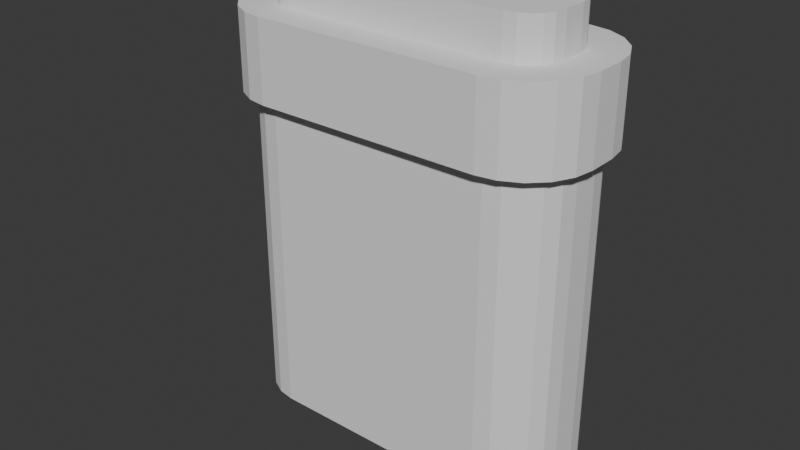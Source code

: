 # Source: rounded_rectangle_housing_building.blend  (saved by Blender 5.1.29; exported with 4.5.12 LTS)
import bpy
from mathutils import Matrix  # noqa: F401  (used for matrix-valued properties, if any)

bpy.ops.wm.read_factory_settings(use_empty=True)
scene = bpy.context.scene
scene.name = 'Scene'

# ---- collections
col_collection = bpy.data.collections.new('Collection'); scene.collection.children.link(col_collection)

# ---- materials (node trees are filled in below, after node groups)
mat_material = bpy.data.materials.new('Material')
mat_material.alpha_threshold = 0.0
mat_material.use_backface_culling_lightprobe_volume = False
mat_material.roughness = 0.5
mat_material.line_color = (0.0, 0.0, 0.0, 1.0)

# ---- material node trees
mat_material.use_nodes = True; mat_material.node_tree.nodes.clear()
_N = mat_material.node_tree.nodes; _L = mat_material.node_tree.links
n0 = _N.new('ShaderNodeOutputMaterial'); n0.name = 'Material Output'; n0.location = (200, 100)
n1 = _N.new('ShaderNodeBsdfPrincipled'); n1.name = 'Principled BSDF'; n1.location = (-200, 100)
_L.new(n1.outputs[0], n0.inputs[0])
n0.is_active_output = True

# ---- world
world_world = bpy.data.worlds.new('World'); scene.world = world_world
world_world.use_nodes = True; world_world.node_tree.nodes.clear()
_N = world_world.node_tree.nodes; _L = world_world.node_tree.links
n0 = _N.new('ShaderNodeOutputWorld'); n0.name = 'World Output'; n0.location = (200, 100)
n1 = _N.new('ShaderNodeBackground'); n1.name = 'Background'; n1.location = (-200, 100)
n1.inputs[0].default_value = (0.05088, 0.05088, 0.05088, 1.0)
_L.new(n1.outputs[0], n0.inputs[0])
n0.is_active_output = True
world_world.color = (0.05088, 0.05088, 0.05088)
world_world.sun_shadow_jitter_overblur = 0.0

# ---- meshes
me_cube = bpy.data.meshes.new('Cube')
me_cube.from_pydata([(1.0, 1.0, 1.0), (1.0, 1.0, -1.0), (1.0, -1.0, 1.0), (1.0, -1.0, -1.0), (-1.0, 1.0, 1.0), (-1.0, 1.0, -1.0), (-1.0, -1.0, 1.0), (-1.0, -1.0, -1.0)], [], [(0, 4, 6, 2), (3, 2, 6, 7), (7, 6, 4, 5), (5, 1, 3, 7), (1, 0, 2, 3), (5, 4, 0, 1)])
_uv = me_cube.uv_layers.new(name='UVMap')
_uv.uv.foreach_set('vector', [0.625, 0.5, 0.875, 0.5, 0.875, 0.75, 0.625, 0.75, 0.375, 0.75, 0.625, 0.75, 0.625, 1.0, 0.375, 1.0, 0.375, 0.0, 0.625, 0.0, 0.625, 0.25, 0.375, 0.25, 0.125, 0.5, 0.375, 0.5, 0.375, 0.75, 0.125, 0.75, 0.375, 0.5, 0.625, 0.5, 0.625, 0.75, 0.375, 0.75, 0.375, 0.25, 0.625, 0.25, 0.625, 0.5, 0.375, 0.5])
me_cube.materials.append(mat_material)
me_cube.use_mirror_vertex_groups = False
me_cube.update()
me_cube_001 = bpy.data.meshes.new('Cube.001')
me_cube_001.from_pydata([(-8.5, -5.0, 0.0), (-12.5, -1.0, 0.0), (-9.736, -4.804, 0.0), (-10.85, -4.236, 0.0), (-11.74, -3.351, 0.0), (-12.3, -2.236, 0.0), (-10.93, -0.8764, 30.0), (-8.376, -3.43, 30.0), (-10.79, -1.745, 30.0), (-10.45, -2.417, 30.0), (-9.917, -2.95, 30.0), (-9.245, -3.293, 30.0), (-12.5, 1.0, 0.0), (-8.5, 5.0, 0.0), (-12.3, 2.236, 0.0), (-11.74, 3.351, 0.0), (-10.85, 4.236, 0.0), (-9.736, 4.804, 0.0), (-8.376, 3.43, 30.0), (-10.93, 0.8764, 30.0), (-9.245, 3.293, 30.0), (-9.917, 2.95, 30.0), (-10.45, 2.417, 30.0), (-10.79, 1.745, 30.0), (12.5, -1.0, 0.0), (8.5, -5.0, 0.0), (12.3, -2.236, 0.0), (11.74, -3.351, 0.0), (10.85, -4.236, 0.0), (9.736, -4.804, 0.0), (8.376, -3.43, 30.0), (10.93, -0.8764, 30.0), (9.245, -3.293, 30.0), (9.917, -2.95, 30.0), (10.45, -2.417, 30.0), (10.79, -1.745, 30.0), (8.5, 5.0, 0.0), (12.5, 1.0, 0.0), (9.736, 4.804, 0.0), (10.85, 4.236, 0.0), (11.74, 3.351, 0.0), (12.3, 2.236, 0.0), (10.93, 0.8764, 30.0), (8.376, 3.43, 30.0), (10.79, 1.745, 30.0), (10.45, 2.417, 30.0), (9.917, 2.95, 30.0), (9.245, 3.293, 30.0), (-8.5, -5.0, 24.0), (-9.736, -4.804, 24.0), (-10.85, -4.236, 24.0), (-11.74, -3.351, 24.0), (-12.3, -2.236, 24.0), (-12.5, -1.0, 24.0), (-8.5, 5.0, 24.0), (-9.736, 4.804, 24.0), (-10.85, 4.236, 24.0), (-11.74, 3.351, 24.0), (-12.3, 2.236, 24.0), (-12.5, 1.0, 24.0), (12.5, 1.0, 24.0), (12.3, 2.236, 24.0), (11.74, 3.351, 24.0), (10.85, 4.236, 24.0), (9.736, 4.804, 24.0), (8.5, 5.0, 24.0), (8.5, -5.0, 24.0), (9.736, -4.804, 24.0), (10.85, -4.236, 24.0), (11.74, -3.351, 24.0), (12.3, -2.236, 24.0), (12.5, -1.0, 24.0), (-8.578, -5.997, 24.0), (-8.578, -5.997, 30.0), (-10.05, -5.755, 30.0), (-11.44, -5.045, 30.0), (-12.55, -3.939, 30.0), (-13.26, -2.545, 30.0), (-13.5, -1.078, 30.0), (-10.05, 5.755, 30.0), (-8.578, 5.997, 30.0), (-10.05, 5.755, 24.0), (-11.44, 5.045, 30.0), (-11.44, 5.045, 24.0), (-12.55, 3.939, 30.0), (-12.55, 3.939, 24.0), (-13.26, 2.545, 30.0), (-13.26, 2.545, 24.0), (-13.5, 1.078, 30.0), (-13.5, 1.078, 24.0), (13.26, 2.545, 30.0), (13.5, 1.078, 30.0), (13.26, 2.545, 24.0), (12.55, 3.939, 30.0), (12.55, 3.939, 24.0), (11.44, 5.045, 30.0), (11.44, 5.045, 24.0), (10.05, 5.755, 30.0), (10.05, 5.755, 24.0), (8.578, 5.997, 30.0), (8.578, 5.997, 24.0), (10.05, -5.755, 30.0), (8.578, -5.997, 30.0), (10.05, -5.755, 24.0), (11.44, -5.045, 30.0), (11.44, -5.045, 24.0), (12.55, -3.939, 30.0), (12.55, -3.939, 24.0), (13.26, -2.545, 30.0), (13.26, -2.545, 24.0), (13.5, -1.078, 30.0), (13.5, -1.078, 24.0), (-10.05, -5.755, 24.0), (-11.44, -5.045, 24.0), (-12.55, -3.939, 24.0), (-13.26, -2.545, 24.0), (-13.5, -1.078, 24.0), (-8.578, 5.997, 24.0), (13.5, 1.078, 24.0), (8.578, -5.997, 24.0), (-8.5, -5.0, 30.0), (-9.736, -4.804, 30.0), (-10.85, -4.236, 30.0), (-11.74, -3.351, 30.0), (-12.3, -2.236, 30.0), (-12.5, -1.0, 30.0), (-9.736, 4.804, 30.0), (-8.5, 5.0, 30.0), (-10.85, 4.236, 30.0), (-11.74, 3.351, 30.0), (-12.3, 2.236, 30.0), (-12.5, 1.0, 30.0), (12.3, 2.236, 30.0), (12.5, 1.0, 30.0), (11.74, 3.351, 30.0), (10.85, 4.236, 30.0), (9.736, 4.804, 30.0), (8.5, 5.0, 30.0), (9.736, -4.804, 30.0), (8.5, -5.0, 30.0), (10.85, -4.236, 30.0), (11.74, -3.351, 30.0), (12.3, -2.236, 30.0), (12.5, -1.0, 30.0), (-8.376, -3.43, 33.0), (-9.245, -3.293, 33.0), (-9.917, -2.95, 33.0), (-10.45, -2.417, 33.0), (-10.79, -1.745, 33.0), (-10.93, -0.8764, 33.0), (-9.245, 3.293, 33.0), (-8.376, 3.43, 33.0), (-9.917, 2.95, 33.0), (-10.45, 2.417, 33.0), (-10.79, 1.745, 33.0), (-10.93, 0.8764, 33.0), (10.79, 1.745, 33.0), (10.93, 0.8764, 33.0), (10.45, 2.417, 33.0), (9.917, 2.95, 33.0), (9.245, 3.293, 33.0), (8.376, 3.43, 33.0), (9.245, -3.293, 33.0), (8.376, -3.43, 33.0), (9.917, -2.95, 33.0), (10.45, -2.417, 33.0), (10.79, -1.745, 33.0), (10.93, -0.8764, 33.0)], [], [(58, 59, 89, 87), (126, 127, 80, 79), (131, 130, 86, 88), (71, 60, 118, 111), (120, 121, 74, 73), (54, 13, 17, 55), (55, 17, 16, 56), (56, 16, 15, 57), (57, 15, 14, 58), (58, 14, 12, 59), (60, 37, 41, 61), (61, 41, 40, 62), (62, 40, 39, 63), (63, 39, 38, 64), (64, 38, 36, 65), (66, 25, 29, 67), (67, 29, 28, 68), (68, 28, 27, 69), (69, 27, 26, 70), (70, 26, 24, 71), (12, 14, 15, 16, 17, 13, 36, 38, 39, 40, 41, 37, 24, 26, 27, 28, 29, 25, 0, 2, 3, 4, 5, 1), (139, 120, 73, 102), (136, 135, 95, 97), (44, 45, 158, 156), (60, 61, 92, 118), (141, 140, 104, 106), (37, 60, 71, 24), (13, 54, 65, 36), (25, 66, 48, 0), (1, 53, 59, 12), (125, 131, 88, 78), (61, 62, 94, 92), (124, 125, 78, 77), (62, 63, 96, 94), (130, 129, 84, 86), (135, 134, 93, 95), (63, 64, 98, 96), (140, 138, 101, 104), (49, 48, 72, 112), (64, 65, 100, 98), (123, 124, 77, 76), (50, 49, 112, 113), (66, 67, 103, 119), (51, 50, 113, 114), (129, 128, 82, 84), (5, 52, 53, 1), (4, 51, 52, 5), (3, 50, 51, 4), (2, 49, 50, 3), (0, 48, 49, 2), (72, 73, 74, 112), (112, 74, 75, 113), (113, 75, 76, 114), (114, 76, 77, 115), (115, 77, 78, 116), (116, 78, 88, 89), (119, 102, 73, 72), (117, 80, 99, 100), (118, 91, 110, 111), (108, 109, 111, 110), (106, 107, 109, 108), (104, 105, 107, 106), (101, 103, 105, 104), (102, 119, 103, 101), (97, 98, 100, 99), (95, 96, 98, 97), (93, 94, 96, 95), (90, 92, 94, 93), (91, 118, 92, 90), (86, 87, 89, 88), (84, 85, 87, 86), (82, 83, 85, 84), (79, 81, 83, 82), (80, 117, 81, 79), (133, 143, 110, 91), (65, 54, 117, 100), (57, 58, 87, 85), (127, 137, 99, 80), (48, 66, 119, 72), (142, 141, 106, 108), (56, 57, 85, 83), (137, 136, 97, 99), (121, 122, 75, 74), (59, 53, 116, 89), (132, 133, 91, 90), (55, 56, 83, 81), (70, 71, 111, 109), (128, 126, 79, 82), (54, 55, 81, 117), (69, 70, 109, 107), (143, 142, 108, 110), (53, 52, 115, 116), (138, 139, 102, 101), (122, 123, 76, 75), (68, 69, 107, 105), (52, 51, 114, 115), (67, 68, 105, 103), (134, 132, 90, 93), (7, 11, 121, 120), (11, 10, 122, 121), (10, 9, 123, 122), (9, 8, 124, 123), (8, 6, 125, 124), (20, 18, 127, 126), (21, 20, 126, 128), (22, 21, 128, 129), (23, 22, 129, 130), (19, 23, 130, 131), (44, 42, 133, 132), (45, 44, 132, 134), (46, 45, 134, 135), (47, 46, 135, 136), (43, 47, 136, 137), (32, 30, 139, 138), (33, 32, 138, 140), (34, 33, 140, 141), (35, 34, 141, 142), (31, 35, 142, 143), (6, 19, 131, 125), (30, 7, 120, 139), (42, 31, 143, 133), (18, 43, 137, 127), (157, 156, 158, 159, 160, 161, 151, 150, 152, 153, 154, 155, 149, 148, 147, 146, 145, 144, 163, 162, 164, 165, 166, 167), (6, 8, 148, 149), (35, 31, 167, 166), (45, 46, 159, 158), (18, 20, 150, 151), (19, 6, 149, 155), (46, 47, 160, 159), (20, 21, 152, 150), (7, 30, 163, 144), (47, 43, 161, 160), (21, 22, 153, 152), (31, 42, 157, 167), (11, 7, 144, 145), (30, 32, 162, 163), (22, 23, 154, 153), (43, 18, 151, 161), (10, 11, 145, 146), (32, 33, 164, 162), (23, 19, 155, 154), (9, 10, 146, 147), (33, 34, 165, 164), (42, 44, 156, 157), (8, 9, 147, 148), (34, 35, 166, 165)])
_uv = me_cube_001.uv_layers.new(name='UVMap')
_uv.uv.foreach_set('vector', [0.575, 0.1809, 0.575, 0.15, 0.575, 0.15, 0.575, 0.1809, 0.8474, 0.5049, 0.835, 0.5, 0.835, 0.5, 0.8474, 0.5049, 0.875, 0.6, 0.873, 0.5691, 0.873, 0.5691, 0.875, 0.6, 0.575, 0.65, 0.575, 0.6, 0.575, 0.6, 0.575, 0.65, 0.835, 0.75, 0.8474, 0.7451, 0.8474, 0.7451, 0.835, 0.75, 0.575, 0.29, 0.375, 0.29, 0.375, 0.2776, 0.575, 0.2776, 0.575, 0.2776, 0.375, 0.2776, 0.375, 0.2665, 0.575, 0.2665, 0.575, 0.2665, 0.375, 0.2665, 0.375, 0.2088, 0.575, 0.2088, 0.575, 0.2088, 0.375, 0.2088, 0.375, 0.1809, 0.575, 0.1809, 0.575, 0.1809, 0.375, 0.1809, 0.375, 0.15, 0.575, 0.15, 0.575, 0.6, 0.375, 0.6, 0.3743, 0.5691, 0.5754, 0.5691, 0.5754, 0.5691, 0.3743, 0.5691, 0.3725, 0.5412, 0.5765, 0.5412, 0.5765, 0.5412, 0.3725, 0.5412, 0.3695, 0.4954, 0.5783, 0.4954, 0.5783, 0.4954, 0.3695, 0.4954, 0.3658, 0.4832, 0.5805, 0.4832, 0.5805, 0.4832, 0.3658, 0.4832, 0.3617, 0.4733, 0.583, 0.4733, 0.583, 0.7767, 0.3617, 0.7767, 0.3658, 0.7668, 0.5805, 0.7668, 0.5805, 0.7668, 0.3658, 0.7668, 0.3695, 0.7546, 0.5783, 0.7546, 0.5783, 0.7546, 0.3695, 0.7546, 0.3725, 0.7088, 0.5765, 0.7088, 0.5765, 0.7088, 0.3725, 0.7088, 0.3743, 0.6809, 0.5754, 0.6809, 0.5754, 0.6809, 0.3743, 0.6809, 0.375, 0.65, 0.575, 0.65, 0.125, 0.6, 0.127, 0.5691, 0.1326, 0.5412, 0.1415, 0.5191, 0.1526, 0.5049, 0.165, 0.5, 0.3617, 0.4733, 0.3658, 0.4832, 0.3695, 0.4954, 0.3725, 0.5412, 0.3743, 0.5691, 0.375, 0.6, 0.375, 0.65, 0.3743, 0.6809, 0.3725, 0.7088, 0.3695, 0.7546, 0.3658, 0.7668, 0.3617, 0.7767, 0.165, 0.75, 0.1526, 0.7451, 0.1415, 0.7309, 0.1326, 0.7088, 0.127, 0.6809, 0.125, 0.65, 0.6383, 0.7767, 0.835, 0.75, 0.835, 0.75, 0.6383, 0.7767, 0.6342, 0.4832, 0.6305, 0.4954, 0.6305, 0.4954, 0.6342, 0.4832, 0.6356, 0.578, 0.6368, 0.5578, 0.6368, 0.5578, 0.6356, 0.578, 0.575, 0.6, 0.5754, 0.5691, 0.5754, 0.5691, 0.575, 0.6, 0.6275, 0.7088, 0.6305, 0.7546, 0.6305, 0.7546, 0.6275, 0.7088, 0.375, 0.6, 0.575, 0.6, 0.575, 0.65, 0.375, 0.65, 0.375, 0.29, 0.575, 0.29, 0.583, 0.4733, 0.3617, 0.4733, 0.3617, 0.7767, 0.583, 0.7767, 0.575, 0.96, 0.375, 0.96, 0.375, 0.1, 0.575, 0.1, 0.575, 0.15, 0.375, 0.15, 0.875, 0.65, 0.875, 0.6, 0.875, 0.6, 0.875, 0.65, 0.5754, 0.5691, 0.5765, 0.5412, 0.5765, 0.5412, 0.5754, 0.5691, 0.873, 0.6809, 0.875, 0.65, 0.875, 0.65, 0.873, 0.6809, 0.5765, 0.5412, 0.5783, 0.4954, 0.5783, 0.4954, 0.5765, 0.5412, 0.873, 0.5691, 0.8674, 0.5412, 0.8674, 0.5412, 0.873, 0.5691, 0.6305, 0.4954, 0.6275, 0.5412, 0.6275, 0.5412, 0.6305, 0.4954, 0.5783, 0.4954, 0.5805, 0.4832, 0.5805, 0.4832, 0.5783, 0.4954, 0.6305, 0.7546, 0.6342, 0.7668, 0.6342, 0.7668, 0.6305, 0.7546, 0.575, 0.9724, 0.575, 0.96, 0.575, 0.96, 0.575, 0.9724, 0.5805, 0.4832, 0.583, 0.4733, 0.583, 0.4733, 0.5805, 0.4832, 0.8674, 0.7088, 0.873, 0.6809, 0.873, 0.6809, 0.8674, 0.7088, 0.575, 1.0, 0.575, 0.9724, 0.575, 0.9724, 0.575, 1.0, 0.583, 0.7767, 0.5805, 0.7668, 0.5805, 0.7668, 0.583, 0.7767, 0.575, 0.04122, 0.575, 0.0, 0.575, 0.0, 0.575, 0.04122, 0.8674, 0.5412, 0.8585, 0.5191, 0.8585, 0.5191, 0.8674, 0.5412, 0.375, 0.0691, 0.575, 0.0691, 0.575, 0.1, 0.375, 0.1, 0.375, 0.04122, 0.575, 0.04122, 0.575, 0.0691, 0.375, 0.0691, 0.375, 0.0, 0.575, 0.0, 0.575, 0.04122, 0.375, 0.04122, 0.375, 0.9724, 0.575, 0.9724, 0.575, 1.0, 0.375, 1.0, 0.375, 0.96, 0.575, 0.96, 0.575, 0.9724, 0.375, 0.9724, 0.575, 0.96, 0.625, 0.96, 0.625, 0.9724, 0.575, 0.9724, 0.575, 0.9724, 0.625, 0.9724, 0.625, 1.0, 0.575, 1.0, 0.575, 0.0, 0.625, 0.0, 0.625, 0.04122, 0.575, 0.04122, 0.575, 0.04122, 0.625, 0.04122, 0.625, 0.0691, 0.575, 0.0691, 0.575, 0.0691, 0.625, 0.0691, 0.625, 0.1, 0.575, 0.1, 0.575, 0.1, 0.625, 0.1, 0.625, 0.15, 0.575, 0.15, 0.583, 0.7767, 0.6383, 0.7767, 0.625, 0.96, 0.575, 0.96, 0.575, 0.29, 0.625, 0.29, 0.6383, 0.4733, 0.583, 0.4733, 0.575, 0.6, 0.625, 0.6, 0.625, 0.65, 0.575, 0.65, 0.6257, 0.6809, 0.5754, 0.6809, 0.575, 0.65, 0.625, 0.65, 0.6275, 0.7088, 0.5765, 0.7088, 0.5754, 0.6809, 0.6257, 0.6809, 0.6305, 0.7546, 0.5783, 0.7546, 0.5765, 0.7088, 0.6275, 0.7088, 0.6342, 0.7668, 0.5805, 0.7668, 0.5783, 0.7546, 0.6305, 0.7546, 0.6383, 0.7767, 0.583, 0.7767, 0.5805, 0.7668, 0.6342, 0.7668, 0.6342, 0.4832, 0.5805, 0.4832, 0.583, 0.4733, 0.6383, 0.4733, 0.6305, 0.4954, 0.5783, 0.4954, 0.5805, 0.4832, 0.6342, 0.4832, 0.6275, 0.5412, 0.5765, 0.5412, 0.5783, 0.4954, 0.6305, 0.4954, 0.6257, 0.5691, 0.5754, 0.5691, 0.5765, 0.5412, 0.6275, 0.5412, 0.625, 0.6, 0.575, 0.6, 0.5754, 0.5691, 0.6257, 0.5691, 0.625, 0.1809, 0.575, 0.1809, 0.575, 0.15, 0.625, 0.15, 0.625, 0.2088, 0.575, 0.2088, 0.575, 0.1809, 0.625, 0.1809, 0.625, 0.2665, 0.575, 0.2665, 0.575, 0.2088, 0.625, 0.2088, 0.625, 0.2776, 0.575, 0.2776, 0.575, 0.2665, 0.625, 0.2665, 0.625, 0.29, 0.575, 0.29, 0.575, 0.2776, 0.625, 0.2776, 0.625, 0.6, 0.625, 0.65, 0.625, 0.65, 0.625, 0.6, 0.583, 0.4733, 0.575, 0.29, 0.575, 0.29, 0.583, 0.4733, 0.575, 0.2088, 0.575, 0.1809, 0.575, 0.1809, 0.575, 0.2088, 0.835, 0.5, 0.6383, 0.4733, 0.6383, 0.4733, 0.835, 0.5, 0.575, 0.96, 0.583, 0.7767, 0.583, 0.7767, 0.575, 0.96, 0.6257, 0.6809, 0.6275, 0.7088, 0.6275, 0.7088, 0.6257, 0.6809, 0.575, 0.2665, 0.575, 0.2088, 0.575, 0.2088, 0.575, 0.2665, 0.6383, 0.4733, 0.6342, 0.4832, 0.6342, 0.4832, 0.6383, 0.4733, 0.8474, 0.7451, 0.8585, 0.7309, 0.8585, 0.7309, 0.8474, 0.7451, 0.575, 0.15, 0.575, 0.1, 0.575, 0.1, 0.575, 0.15, 0.6257, 0.5691, 0.625, 0.6, 0.625, 0.6, 0.6257, 0.5691, 0.575, 0.2776, 0.575, 0.2665, 0.575, 0.2665, 0.575, 0.2776, 0.5754, 0.6809, 0.575, 0.65, 0.575, 0.65, 0.5754, 0.6809, 0.8585, 0.5191, 0.8474, 0.5049, 0.8474, 0.5049, 0.8585, 0.5191, 0.575, 0.29, 0.575, 0.2776, 0.575, 0.2776, 0.575, 0.29, 0.5765, 0.7088, 0.5754, 0.6809, 0.5754, 0.6809, 0.5765, 0.7088, 0.625, 0.65, 0.6257, 0.6809, 0.6257, 0.6809, 0.625, 0.65, 0.575, 0.1, 0.575, 0.0691, 0.575, 0.0691, 0.575, 0.1, 0.6342, 0.7668, 0.6383, 0.7767, 0.6383, 0.7767, 0.6342, 0.7668, 0.8585, 0.7309, 0.8674, 0.7088, 0.8674, 0.7088, 0.8585, 0.7309, 0.5783, 0.7546, 0.5765, 0.7088, 0.5765, 0.7088, 0.5783, 0.7546, 0.575, 0.0691, 0.575, 0.04122, 0.575, 0.04122, 0.575, 0.0691, 0.5805, 0.7668, 0.5783, 0.7546, 0.5783, 0.7546, 0.5805, 0.7668, 0.6275, 0.5412, 0.6257, 0.5691, 0.6257, 0.5691, 0.6275, 0.5412, 0.8323, 0.7111, 0.8415, 0.7073, 0.8474, 0.7451, 0.835, 0.75, 0.8415, 0.7073, 0.8484, 0.6987, 0.8585, 0.7309, 0.8474, 0.7451, 0.8484, 0.6987, 0.8538, 0.6854, 0.8674, 0.7088, 0.8585, 0.7309, 0.8538, 0.6854, 0.8573, 0.6686, 0.873, 0.6809, 0.8674, 0.7088, 0.8573, 0.6686, 0.8586, 0.6469, 0.875, 0.65, 0.873, 0.6809, 0.8415, 0.5427, 0.8323, 0.5389, 0.835, 0.5, 0.8474, 0.5049, 0.8484, 0.5513, 0.8415, 0.5427, 0.8474, 0.5049, 0.8585, 0.5191, 0.8538, 0.5646, 0.8484, 0.5513, 0.8585, 0.5191, 0.8674, 0.5412, 0.8573, 0.5814, 0.8538, 0.5646, 0.8674, 0.5412, 0.873, 0.5691, 0.8586, 0.6031, 0.8573, 0.5814, 0.873, 0.5691, 0.875, 0.6, 0.6356, 0.578, 0.6354, 0.6017, 0.625, 0.6, 0.6257, 0.5691, 0.6368, 0.5578, 0.6356, 0.578, 0.6257, 0.5691, 0.6275, 0.5412, 0.639, 0.5397, 0.6368, 0.5578, 0.6275, 0.5412, 0.6305, 0.4954, 0.6423, 0.5278, 0.639, 0.5397, 0.6305, 0.4954, 0.6342, 0.4832, 0.648, 0.5228, 0.6423, 0.5278, 0.6342, 0.4832, 0.6383, 0.4733, 0.6423, 0.7222, 0.648, 0.7272, 0.6383, 0.7767, 0.6342, 0.7668, 0.639, 0.7103, 0.6423, 0.7222, 0.6342, 0.7668, 0.6305, 0.7546, 0.6368, 0.6922, 0.639, 0.7103, 0.6305, 0.7546, 0.6275, 0.7088, 0.6356, 0.672, 0.6368, 0.6922, 0.6275, 0.7088, 0.6257, 0.6809, 0.6354, 0.6483, 0.6356, 0.672, 0.6257, 0.6809, 0.625, 0.65, 0.8586, 0.6469, 0.8586, 0.6031, 0.875, 0.6, 0.875, 0.65, 0.648, 0.7272, 0.8323, 0.7111, 0.835, 0.75, 0.6383, 0.7767, 0.6354, 0.6017, 0.6354, 0.6483, 0.625, 0.65, 0.625, 0.6, 0.8323, 0.5389, 0.648, 0.5228, 0.6383, 0.4733, 0.835, 0.5, 0.6354, 0.6017, 0.6356, 0.578, 0.6368, 0.5578, 0.639, 0.5397, 0.6423, 0.5278, 0.648, 0.5228, 0.8323, 0.5389, 0.8415, 0.5427, 0.8484, 0.5513, 0.8538, 0.5646, 0.8573, 0.5814, 0.8586, 0.6031, 0.8586, 0.6469, 0.8573, 0.6686, 0.8538, 0.6854, 0.8484, 0.6987, 0.8415, 0.7073, 0.8323, 0.7111, 0.648, 0.7272, 0.6423, 0.7222, 0.639, 0.7103, 0.6368, 0.6922, 0.6356, 0.672, 0.6354, 0.6483, 0.8586, 0.6469, 0.8573, 0.6686, 0.8573, 0.6686, 0.8586, 0.6469, 0.6356, 0.672, 0.6354, 0.6483, 0.6354, 0.6483, 0.6356, 0.672, 0.6368, 0.5578, 0.639, 0.5397, 0.639, 0.5397, 0.6368, 0.5578, 0.8323, 0.5389, 0.8415, 0.5427, 0.8415, 0.5427, 0.8323, 0.5389, 0.8586, 0.6031, 0.8586, 0.6469, 0.8586, 0.6469, 0.8586, 0.6031, 0.639, 0.5397, 0.6423, 0.5278, 0.6423, 0.5278, 0.639, 0.5397, 0.8415, 0.5427, 0.8484, 0.5513, 0.8484, 0.5513, 0.8415, 0.5427, 0.8323, 0.7111, 0.648, 0.7272, 0.648, 0.7272, 0.8323, 0.7111, 0.6423, 0.5278, 0.648, 0.5228, 0.648, 0.5228, 0.6423, 0.5278, 0.8484, 0.5513, 0.8538, 0.5646, 0.8538, 0.5646, 0.8484, 0.5513, 0.6354, 0.6483, 0.6354, 0.6017, 0.6354, 0.6017, 0.6354, 0.6483, 0.8415, 0.7073, 0.8323, 0.7111, 0.8323, 0.7111, 0.8415, 0.7073, 0.648, 0.7272, 0.6423, 0.7222, 0.6423, 0.7222, 0.648, 0.7272, 0.8538, 0.5646, 0.8573, 0.5814, 0.8573, 0.5814, 0.8538, 0.5646, 0.648, 0.5228, 0.8323, 0.5389, 0.8323, 0.5389, 0.648, 0.5228, 0.8484, 0.6987, 0.8415, 0.7073, 0.8415, 0.7073, 0.8484, 0.6987, 0.6423, 0.7222, 0.639, 0.7103, 0.639, 0.7103, 0.6423, 0.7222, 0.8573, 0.5814, 0.8586, 0.6031, 0.8586, 0.6031, 0.8573, 0.5814, 0.8538, 0.6854, 0.8484, 0.6987, 0.8484, 0.6987, 0.8538, 0.6854, 0.639, 0.7103, 0.6368, 0.6922, 0.6368, 0.6922, 0.639, 0.7103, 0.6354, 0.6017, 0.6356, 0.578, 0.6356, 0.578, 0.6354, 0.6017, 0.8573, 0.6686, 0.8538, 0.6854, 0.8538, 0.6854, 0.8573, 0.6686, 0.6368, 0.6922, 0.6356, 0.672, 0.6356, 0.672, 0.6368, 0.6922])
me_cube_001.update()

# ---- objects
ob_cube = bpy.data.objects.new('Cube', me_cube)
ob_cube_001 = bpy.data.objects.new('Cube.001', me_cube_001)

# ---- transforms, parenting, visibility, modifiers, constraints
ob_cube.location = (7.335, -10.16, 0.9)
ob_cube.scale = (0.15, 0.25, 0.9)
ob_cube.lock_rotations_4d = False
ob_cube.empty_display_type = 'ARROWS'
ob_cube.lineart.crease_threshold = 0.0
ob_cube_001.location = (0.0, 0.0, 0.0)

# ---- collection membership
col_collection.objects.link(ob_cube)
col_collection.objects.link(ob_cube_001)

# ---- scene / render settings (as saved in the file)
scene.frame_start = 1; scene.frame_end = 250; scene.frame_set(1)
scene.render.engine = 'BLENDER_EEVEE_NEXT'
scene.render.bake_bias = 0.0
scene.render.bake_samples = 0
scene.cycles.sampling_pattern = 'TABULATED_SOBOL'
scene.eevee.use_volume_custom_range = False
bpy.context.view_layer.update()

# ---- added for rendering (the .blend has no active camera and no usable light): camera, sun
cam_auto = bpy.data.cameras.new('AutoCamera')
cam_auto.lens = 50.0
cam_auto.sensor_width = 36.0
cam_auto.clip_end = 1000.0
ob_auto_camera = bpy.data.objects.new('AutoCamera', cam_auto)
scene.collection.objects.link(ob_auto_camera)
ob_auto_camera.location = (42.2654, -52.9239, 50.3124)
ob_auto_camera.rotation_euler = (1.09748, -7.21219e-08, 0.694738)
scene.camera = ob_auto_camera
light_auto_sun = bpy.data.lights.new('AutoSun', 'SUN')
light_auto_sun.energy = 3.0
light_auto_sun.angle = 0.0523599
ob_auto_sun = bpy.data.objects.new('AutoSun', light_auto_sun)
scene.collection.objects.link(ob_auto_sun)
ob_auto_sun.rotation_euler = (0.872665, 0.174533, 0.523599)
bpy.context.view_layer.update()
